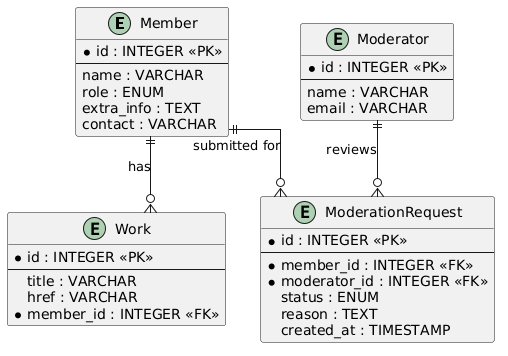

The diagram above was rendered by PlantUML. Its source (embedded in the PNG):
@startuml
skinparam backgroundColor white
skinparam entity {
  BackgroundColor #EEF2FF
  BorderColor #4A4A8A
}
skinparam linetype ortho

entity "Member" {
  * id : INTEGER <<PK>>
  --
  name : VARCHAR
  role : ENUM
  extra_info : TEXT
  contact : VARCHAR
}

entity "Work" {
  * id : INTEGER <<PK>>
  --
  title : VARCHAR
  href : VARCHAR
  * member_id : INTEGER <<FK>>
}

entity "ModerationRequest" {
  * id : INTEGER <<PK>>
  --
  * member_id : INTEGER <<FK>>
  * moderator_id : INTEGER <<FK>>
  status : ENUM
  reason : TEXT
  created_at : TIMESTAMP
}

entity "Moderator" {
  * id : INTEGER <<PK>>
  --
  name : VARCHAR
  email : VARCHAR
}

Member ||--o{ Work : "has"
Member ||--o{ ModerationRequest : "submitted for"
Moderator ||--o{ ModerationRequest : "reviews"
@enduml